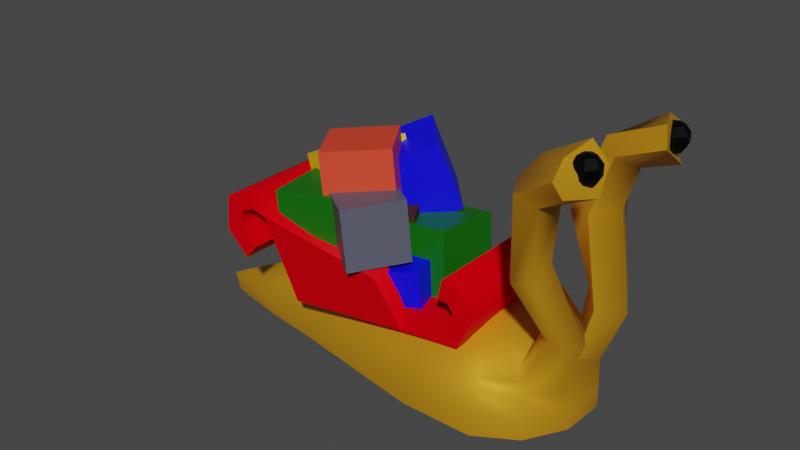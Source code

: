 # Source: sleighsnail.blend  (saved by Blender 3.3.6; exported with 4.5.12 LTS)
import bpy
from mathutils import Matrix  # noqa: F401  (used for matrix-valued properties, if any)

bpy.ops.wm.read_factory_settings(use_empty=True)
scene = bpy.context.scene
scene.name = 'Scene'

# ---- collections
col_collection = bpy.data.collections.new('Collection'); scene.collection.children.link(col_collection)

# ---- materials (node trees are filled in below, after node groups)
mat_black_013 = bpy.data.materials.new('Black.013')
mat_black_013.use_transparent_shadow = False
mat_gold_003 = bpy.data.materials.new('Gold.003')
mat_gold_003.use_transparent_shadow = False
mat_red_010 = bpy.data.materials.new('Red.010')
mat_red_010.use_transparent_shadow = False
mat_reddish_009 = bpy.data.materials.new('Reddish.009')
mat_reddish_009.use_transparent_shadow = False
mat_stonegrey_002 = bpy.data.materials.new('StoneGrey.002')
mat_stonegrey_002.use_transparent_shadow = False
mat_blue_001 = bpy.data.materials.new('Blue.001')
mat_blue_001.use_transparent_shadow = False
mat_yellow_001 = bpy.data.materials.new('Yellow.001')
mat_yellow_001.use_transparent_shadow = False
mat_green_003 = bpy.data.materials.new('Green.003')
mat_green_003.alpha_threshold = 0.0
mat_green_003.use_transparent_shadow = False
mat_green_003.roughness = 0.5
mat_green_003.line_color = (0.0, 0.0, 0.0, 1.0)
mat_brown_005 = bpy.data.materials.new('Brown.005')
mat_brown_005.use_transparent_shadow = False

# ---- node groups
ng_auto_smooth = bpy.data.node_groups.new('Auto Smooth', 'GeometryNodeTree')
_s = ng_auto_smooth.interface.new_socket(name='Geometry', in_out='OUTPUT', socket_type='NodeSocketGeometry')
_s = ng_auto_smooth.interface.new_socket(name='Geometry', in_out='INPUT', socket_type='NodeSocketGeometry')
_s = ng_auto_smooth.interface.new_socket(name='Angle', in_out='INPUT', socket_type='NodeSocketFloat')
_s.subtype = 'ANGLE'
_s.min_value = 0.0
_s.max_value = 3.142
ng_auto_smooth.is_modifier = True
_N = ng_auto_smooth.nodes; _L = ng_auto_smooth.links
n0 = _N.new('NodeGroupOutput'); n0.name = 'Group Output'; n0.location = (480, -100)
n1 = _N.new('NodeGroupInput'); n1.name = 'Group Input'; n1.location = (-420, -300)
n2 = _N.new('NodeGroupInput'); n2.name = 'Group Input.001'; n2.location = (-60, -100)
n3 = _N.new('GeometryNodeSetShadeSmooth'); n3.name = 'Set Shade Smooth'; n3.location = (120, -100)
n3.domain = 'EDGE'
n4 = _N.new('GeometryNodeSetShadeSmooth'); n4.name = 'Set Shade Smooth.001'; n4.location = (300, -100)
n5 = _N.new('GeometryNodeInputMeshEdgeAngle'); n5.name = 'Edge Angle'; n5.location = (-420, -220)
n6 = _N.new('GeometryNodeInputEdgeSmooth'); n6.name = 'Is Edge Smooth'; n6.location = (-60, -160)
n7 = _N.new('GeometryNodeInputShadeSmooth'); n7.name = 'Is Face Smooth'; n7.location = (-240, -340)
n8 = _N.new('FunctionNodeBooleanMath'); n8.name = 'Boolean Math'; n8.location = (-60, -220)
n9 = _N.new('FunctionNodeCompare'); n9.name = 'Compare'; n9.location = (-240, -180)
n9.operation = 'LESS_EQUAL'
_L.new(n5.outputs[0], n9.inputs[0])
_L.new(n4.outputs[0], n0.inputs[0])
_L.new(n1.outputs[1], n9.inputs[1])
_L.new(n9.outputs[0], n8.inputs[0])
_L.new(n7.outputs[0], n8.inputs[1])
_L.new(n2.outputs[0], n3.inputs[0])
_L.new(n6.outputs[0], n3.inputs[1])
_L.new(n3.outputs[0], n4.inputs[0])
_L.new(n8.outputs[0], n3.inputs[2])
n0.is_active_output = True

# ---- material node trees
mat_black_013.use_nodes = True; mat_black_013.node_tree.nodes.clear()
_N = mat_black_013.node_tree.nodes; _L = mat_black_013.node_tree.links
n0 = _N.new('ShaderNodeBsdfPrincipled'); n0.name = 'Principled BSDF'; n0.location = (10, 300)
n0.distribution = 'GGX'
n0.subsurface_method = 'RANDOM_WALK_SKIN'
n0.inputs[0].default_value = (0.0, 0.0, 0.0, 1.0)
n0.inputs[3].default_value = 1.45
n0.inputs[13].default_value = 0.133
n0.inputs[27].default_value = (0.0, 0.0, 0.0, 1.0)
n0.inputs[28].default_value = 1.0
n1 = _N.new('ShaderNodeOutputMaterial'); n1.name = 'Material Output'; n1.location = (300, 300)
_L.new(n0.outputs[0], n1.inputs[0])
n1.is_active_output = True
mat_gold_003.use_nodes = True; mat_gold_003.node_tree.nodes.clear()
_N = mat_gold_003.node_tree.nodes; _L = mat_gold_003.node_tree.links
n0 = _N.new('ShaderNodeBsdfPrincipled'); n0.name = 'Principled BSDF'; n0.location = (10, 300)
n0.distribution = 'GGX'
n0.subsurface_method = 'RANDOM_WALK_SKIN'
n0.inputs[0].default_value = (0.8, 0.3647, 0.01366, 1.0)
n0.inputs[1].default_value = 0.5046
n0.inputs[3].default_value = 1.45
n0.inputs[27].default_value = (0.0, 0.0, 0.0, 1.0)
n0.inputs[28].default_value = 1.0
n1 = _N.new('ShaderNodeOutputMaterial'); n1.name = 'Material Output'; n1.location = (300, 300)
_L.new(n0.outputs[0], n1.inputs[0])
n1.is_active_output = True
mat_red_010.use_nodes = True; mat_red_010.node_tree.nodes.clear()
_N = mat_red_010.node_tree.nodes; _L = mat_red_010.node_tree.links
n0 = _N.new('ShaderNodeBsdfPrincipled'); n0.name = 'Principled BSDF'; n0.location = (10, 300)
n0.distribution = 'GGX'
n0.subsurface_method = 'RANDOM_WALK_SKIN'
n0.inputs[0].default_value = (0.8, 0.0, 0.005043, 1.0)
n0.inputs[3].default_value = 1.45
n0.inputs[13].default_value = 0.03211
n0.inputs[27].default_value = (0.0, 0.0, 0.0, 1.0)
n0.inputs[28].default_value = 1.0
n1 = _N.new('ShaderNodeOutputMaterial'); n1.name = 'Material Output'; n1.location = (300, 300)
_L.new(n0.outputs[0], n1.inputs[0])
n1.is_active_output = True
mat_reddish_009.use_nodes = True; mat_reddish_009.node_tree.nodes.clear()
_N = mat_reddish_009.node_tree.nodes; _L = mat_reddish_009.node_tree.links
n0 = _N.new('ShaderNodeBsdfPrincipled'); n0.name = 'Principled BSDF'; n0.location = (10, 300)
n0.distribution = 'GGX'
n0.subsurface_method = 'RANDOM_WALK_SKIN'
n0.inputs[0].default_value = (0.8, 0.05706, 0.02385, 1.0)
n0.inputs[3].default_value = 1.45
n0.inputs[27].default_value = (0.0, 0.0, 0.0, 1.0)
n0.inputs[28].default_value = 1.0
n1 = _N.new('ShaderNodeOutputMaterial'); n1.name = 'Material Output'; n1.location = (300, 300)
_L.new(n0.outputs[0], n1.inputs[0])
n1.is_active_output = True
mat_stonegrey_002.use_nodes = True; mat_stonegrey_002.node_tree.nodes.clear()
_N = mat_stonegrey_002.node_tree.nodes; _L = mat_stonegrey_002.node_tree.links
n0 = _N.new('ShaderNodeBsdfPrincipled'); n0.name = 'Principled BSDF'; n0.location = (10, 300)
n0.distribution = 'GGX'
n0.subsurface_method = 'RANDOM_WALK_SKIN'
n0.inputs[0].default_value = (0.08389, 0.09105, 0.1299, 1.0)
n0.inputs[3].default_value = 1.45
n0.inputs[27].default_value = (0.0, 0.0, 0.0, 1.0)
n0.inputs[28].default_value = 1.0
n1 = _N.new('ShaderNodeOutputMaterial'); n1.name = 'Material Output'; n1.location = (300, 300)
_L.new(n0.outputs[0], n1.inputs[0])
n1.is_active_output = True
mat_blue_001.use_nodes = True; mat_blue_001.node_tree.nodes.clear()
_N = mat_blue_001.node_tree.nodes; _L = mat_blue_001.node_tree.links
n0 = _N.new('ShaderNodeBsdfPrincipled'); n0.name = 'Principled BSDF'; n0.location = (10, 300)
n0.distribution = 'GGX'
n0.subsurface_method = 'RANDOM_WALK_SKIN'
n0.inputs[0].default_value = (0.0008492, 0.0, 1.0, 1.0)
n0.inputs[3].default_value = 1.45
n0.inputs[27].default_value = (0.0, 0.0, 0.0, 1.0)
n0.inputs[28].default_value = 1.0
n1 = _N.new('ShaderNodeOutputMaterial'); n1.name = 'Material Output'; n1.location = (300, 300)
_L.new(n0.outputs[0], n1.inputs[0])
n1.is_active_output = True
mat_yellow_001.use_nodes = True; mat_yellow_001.node_tree.nodes.clear()
_N = mat_yellow_001.node_tree.nodes; _L = mat_yellow_001.node_tree.links
n0 = _N.new('ShaderNodeBsdfPrincipled'); n0.name = 'Principled BSDF'; n0.location = (10, 300)
n0.distribution = 'GGX'
n0.subsurface_method = 'RANDOM_WALK_SKIN'
n0.inputs[0].default_value = (0.8, 0.5692, 0.002366, 1.0)
n0.inputs[3].default_value = 1.45
n0.inputs[27].default_value = (0.0, 0.0, 0.0, 1.0)
n0.inputs[28].default_value = 1.0
n1 = _N.new('ShaderNodeOutputMaterial'); n1.name = 'Material Output'; n1.location = (300, 300)
_L.new(n0.outputs[0], n1.inputs[0])
n1.is_active_output = True
mat_green_003.use_nodes = True; mat_green_003.node_tree.nodes.clear()
_N = mat_green_003.node_tree.nodes; _L = mat_green_003.node_tree.links
n0 = _N.new('ShaderNodeOutputMaterial'); n0.name = 'Material Output'; n0.location = (300, 300)
n1 = _N.new('ShaderNodeBsdfPrincipled'); n1.name = 'Principled BSDF'; n1.location = (10, 300)
n1.distribution = 'GGX'
n1.subsurface_method = 'RANDOM_WALK_SKIN'
n1.inputs[0].default_value = (0.003498, 0.1413, 0.001906, 1.0)
n1.inputs[3].default_value = 1.45
n1.inputs[27].default_value = (0.0, 0.0, 0.0, 1.0)
n1.inputs[28].default_value = 1.0
_L.new(n1.outputs[0], n0.inputs[0])
n0.is_active_output = True
mat_brown_005.use_nodes = True; mat_brown_005.node_tree.nodes.clear()
_N = mat_brown_005.node_tree.nodes; _L = mat_brown_005.node_tree.links
n0 = _N.new('ShaderNodeBsdfPrincipled'); n0.name = 'Principled BSDF'; n0.location = (10, 300)
n0.distribution = 'GGX'
n0.subsurface_method = 'RANDOM_WALK_SKIN'
n0.inputs[0].default_value = (0.06045, 0.02387, 0.003269, 1.0)
n0.inputs[3].default_value = 1.45
n0.inputs[13].default_value = 0.05963
n0.inputs[27].default_value = (0.0, 0.0, 0.0, 1.0)
n0.inputs[28].default_value = 1.0
n1 = _N.new('ShaderNodeOutputMaterial'); n1.name = 'Material Output'; n1.location = (300, 300)
_L.new(n0.outputs[0], n1.inputs[0])
n1.is_active_output = True

# ---- world
world_world = bpy.data.worlds.new('World'); scene.world = world_world
world_world.use_nodes = True; world_world.node_tree.nodes.clear()
_N = world_world.node_tree.nodes; _L = world_world.node_tree.links
n0 = _N.new('ShaderNodeOutputWorld'); n0.name = 'World Output'; n0.location = (300, 300)
n1 = _N.new('ShaderNodeBackground'); n1.name = 'Background'; n1.location = (10, 300)
n1.inputs[0].default_value = (0.05088, 0.05088, 0.05088, 1.0)
_L.new(n1.outputs[0], n0.inputs[0])
n0.is_active_output = True
world_world.color = (0.05088, 0.05088, 0.05088)
world_world.use_sun_shadow = False
world_world.sun_shadow_jitter_overblur = 0.0

# ---- meshes
me_sphere_036 = bpy.data.meshes.new('Sphere.036')
me_sphere_036.from_pydata([(0.0, 0.5878, 0.809), (0.0, 0.9511, 0.309), (0.0, 0.9511, -0.309), (0.0, 0.5878, -0.809), (0.4595, 0.3665, 0.809), (0.7436, 0.593, 0.309), (0.7436, 0.593, -0.309), (0.4595, 0.3665, -0.809), (0.573, -0.1308, 0.809), (0.9272, -0.2116, 0.309), (0.9272, -0.2116, -0.309), (0.573, -0.1308, -0.809), (0.255, -0.5296, 0.809), (0.4126, -0.8569, 0.309), (0.4126, -0.8569, -0.309), (0.255, -0.5296, -0.809), (0.0, 0.0, 1.0), (-0.255, -0.5296, 0.809), (-0.4126, -0.8569, 0.309), (-0.4126, -0.8569, -0.309), (-0.255, -0.5296, -0.809), (0.0, 0.0, -1.0), (-0.573, -0.1308, 0.809), (-0.9272, -0.2116, 0.309), (-0.9272, -0.2116, -0.309), (-0.573, -0.1308, -0.809), (-0.4595, 0.3665, 0.809), (-0.7436, 0.593, 0.309), (-0.7436, 0.593, -0.309), (-0.4595, 0.3665, -0.809)], [], [(0, 16, 4), (3, 2, 6, 7), (1, 0, 4, 5), (21, 3, 7), (2, 1, 5, 6), (21, 7, 11), (6, 5, 9, 10), (4, 16, 8), (7, 6, 10, 11), (5, 4, 8, 9), (21, 11, 15), (10, 9, 13, 14), (8, 16, 12), (11, 10, 14, 15), (9, 8, 12, 13), (21, 15, 20), (14, 13, 18, 19), (12, 16, 17), (15, 14, 19, 20), (13, 12, 17, 18), (21, 20, 25), (19, 18, 23, 24), (17, 16, 22), (20, 19, 24, 25), (18, 17, 22, 23), (21, 25, 29), (24, 23, 27, 28), (22, 16, 26), (25, 24, 28, 29), (23, 22, 26, 27), (21, 29, 3), (28, 27, 1, 2), (26, 16, 0), (29, 28, 2, 3), (27, 26, 0, 1)])
_uv = me_sphere_036.uv_layers.new(name='UVMap')
_uv.uv.foreach_set('vector', [0.7143, 0.8, 0.6429, 1.0, 0.5714, 0.8, 0.7143, 0.2, 0.7143, 0.4, 0.5714, 0.4, 0.5714, 0.2, 0.7143, 0.6, 0.7143, 0.8, 0.5714, 0.8, 0.5714, 0.6, 0.6429, 0.0, 0.7143, 0.2, 0.5714, 0.2, 0.7143, 0.4, 0.7143, 0.6, 0.5714, 0.6, 0.5714, 0.4, 0.5, 0.0, 0.5714, 0.2, 0.4286, 0.2, 0.5714, 0.4, 0.5714, 0.6, 0.4286, 0.6, 0.4286, 0.4, 0.5714, 0.8, 0.5, 1.0, 0.4286, 0.8, 0.5714, 0.2, 0.5714, 0.4, 0.4286, 0.4, 0.4286, 0.2, 0.5714, 0.6, 0.5714, 0.8, 0.4286, 0.8, 0.4286, 0.6, 0.3571, 0.0, 0.4286, 0.2, 0.2857, 0.2, 0.4286, 0.4, 0.4286, 0.6, 0.2857, 0.6, 0.2857, 0.4, 0.4286, 0.8, 0.3571, 1.0, 0.2857, 0.8, 0.4286, 0.2, 0.4286, 0.4, 0.2857, 0.4, 0.2857, 0.2, 0.4286, 0.6, 0.4286, 0.8, 0.2857, 0.8, 0.2857, 0.6, 0.2143, 0.0, 0.2857, 0.2, 0.1429, 0.2, 0.2857, 0.4, 0.2857, 0.6, 0.1429, 0.6, 0.1429, 0.4, 0.2857, 0.8, 0.2143, 1.0, 0.1429, 0.8, 0.2857, 0.2, 0.2857, 0.4, 0.1429, 0.4, 0.1429, 0.2, 0.2857, 0.6, 0.2857, 0.8, 0.1429, 0.8, 0.1429, 0.6, 0.07143, 0.0, 0.1429, 0.2, 0.0, 0.2, 0.1429, 0.4, 0.1429, 0.6, 0.0, 0.6, 0.0, 0.4, 0.1429, 0.8, 0.07143, 1.0, 0.0, 0.8, 0.1429, 0.2, 0.1429, 0.4, 0.0, 0.4, 0.0, 0.2, 0.1429, 0.6, 0.1429, 0.8, 0.0, 0.8, 0.0, 0.6, 0.9286, 0.0, 1.0, 0.2, 0.8571, 0.2, 1.0, 0.4, 1.0, 0.6, 0.8571, 0.6, 0.8571, 0.4, 1.0, 0.8, 0.9286, 1.0, 0.8571, 0.8, 1.0, 0.2, 1.0, 0.4, 0.8571, 0.4, 0.8571, 0.2, 1.0, 0.6, 1.0, 0.8, 0.8571, 0.8, 0.8571, 0.6, 0.7857, 0.0, 0.8571, 0.2, 0.7143, 0.2, 0.8571, 0.4, 0.8571, 0.6, 0.7143, 0.6, 0.7143, 0.4, 0.8571, 0.8, 0.7857, 1.0, 0.7143, 0.8, 0.8571, 0.2, 0.8571, 0.4, 0.7143, 0.4, 0.7143, 0.2, 0.8571, 0.6, 0.8571, 0.8, 0.7143, 0.8, 0.7143, 0.6])
me_sphere_036.materials.append(mat_black_013)
me_sphere_036.update()
me_sphere_035 = bpy.data.meshes.new('Sphere.035')
me_sphere_035.from_pydata([(0.0, 0.5878, 0.809), (0.0, 0.9511, 0.309), (0.0, 0.9511, -0.309), (0.0, 0.5878, -0.809), (0.4595, 0.3665, 0.809), (0.7436, 0.593, 0.309), (0.7436, 0.593, -0.309), (0.4595, 0.3665, -0.809), (0.573, -0.1308, 0.809), (0.9272, -0.2116, 0.309), (0.9272, -0.2116, -0.309), (0.573, -0.1308, -0.809), (0.255, -0.5296, 0.809), (0.4126, -0.8569, 0.309), (0.4126, -0.8569, -0.309), (0.255, -0.5296, -0.809), (0.0, 0.0, 1.0), (-0.255, -0.5296, 0.809), (-0.4126, -0.8569, 0.309), (-0.4126, -0.8569, -0.309), (-0.255, -0.5296, -0.809), (0.0, 0.0, -1.0), (-0.573, -0.1308, 0.809), (-0.9272, -0.2116, 0.309), (-0.9272, -0.2116, -0.309), (-0.573, -0.1308, -0.809), (-0.4595, 0.3665, 0.809), (-0.7436, 0.593, 0.309), (-0.7436, 0.593, -0.309), (-0.4595, 0.3665, -0.809)], [], [(0, 16, 4), (3, 2, 6, 7), (1, 0, 4, 5), (21, 3, 7), (2, 1, 5, 6), (21, 7, 11), (6, 5, 9, 10), (4, 16, 8), (7, 6, 10, 11), (5, 4, 8, 9), (21, 11, 15), (10, 9, 13, 14), (8, 16, 12), (11, 10, 14, 15), (9, 8, 12, 13), (21, 15, 20), (14, 13, 18, 19), (12, 16, 17), (15, 14, 19, 20), (13, 12, 17, 18), (21, 20, 25), (19, 18, 23, 24), (17, 16, 22), (20, 19, 24, 25), (18, 17, 22, 23), (21, 25, 29), (24, 23, 27, 28), (22, 16, 26), (25, 24, 28, 29), (23, 22, 26, 27), (21, 29, 3), (28, 27, 1, 2), (26, 16, 0), (29, 28, 2, 3), (27, 26, 0, 1)])
_uv = me_sphere_035.uv_layers.new(name='UVMap')
_uv.uv.foreach_set('vector', [0.7143, 0.8, 0.6429, 1.0, 0.5714, 0.8, 0.7143, 0.2, 0.7143, 0.4, 0.5714, 0.4, 0.5714, 0.2, 0.7143, 0.6, 0.7143, 0.8, 0.5714, 0.8, 0.5714, 0.6, 0.6429, 0.0, 0.7143, 0.2, 0.5714, 0.2, 0.7143, 0.4, 0.7143, 0.6, 0.5714, 0.6, 0.5714, 0.4, 0.5, 0.0, 0.5714, 0.2, 0.4286, 0.2, 0.5714, 0.4, 0.5714, 0.6, 0.4286, 0.6, 0.4286, 0.4, 0.5714, 0.8, 0.5, 1.0, 0.4286, 0.8, 0.5714, 0.2, 0.5714, 0.4, 0.4286, 0.4, 0.4286, 0.2, 0.5714, 0.6, 0.5714, 0.8, 0.4286, 0.8, 0.4286, 0.6, 0.3571, 0.0, 0.4286, 0.2, 0.2857, 0.2, 0.4286, 0.4, 0.4286, 0.6, 0.2857, 0.6, 0.2857, 0.4, 0.4286, 0.8, 0.3571, 1.0, 0.2857, 0.8, 0.4286, 0.2, 0.4286, 0.4, 0.2857, 0.4, 0.2857, 0.2, 0.4286, 0.6, 0.4286, 0.8, 0.2857, 0.8, 0.2857, 0.6, 0.2143, 0.0, 0.2857, 0.2, 0.1429, 0.2, 0.2857, 0.4, 0.2857, 0.6, 0.1429, 0.6, 0.1429, 0.4, 0.2857, 0.8, 0.2143, 1.0, 0.1429, 0.8, 0.2857, 0.2, 0.2857, 0.4, 0.1429, 0.4, 0.1429, 0.2, 0.2857, 0.6, 0.2857, 0.8, 0.1429, 0.8, 0.1429, 0.6, 0.07143, 0.0, 0.1429, 0.2, 0.0, 0.2, 0.1429, 0.4, 0.1429, 0.6, 0.0, 0.6, 0.0, 0.4, 0.1429, 0.8, 0.07143, 1.0, 0.0, 0.8, 0.1429, 0.2, 0.1429, 0.4, 0.0, 0.4, 0.0, 0.2, 0.1429, 0.6, 0.1429, 0.8, 0.0, 0.8, 0.0, 0.6, 0.9286, 0.0, 1.0, 0.2, 0.8571, 0.2, 1.0, 0.4, 1.0, 0.6, 0.8571, 0.6, 0.8571, 0.4, 1.0, 0.8, 0.9286, 1.0, 0.8571, 0.8, 1.0, 0.2, 1.0, 0.4, 0.8571, 0.4, 0.8571, 0.2, 1.0, 0.6, 1.0, 0.8, 0.8571, 0.8, 0.8571, 0.6, 0.7857, 0.0, 0.8571, 0.2, 0.7143, 0.2, 0.8571, 0.4, 0.8571, 0.6, 0.7143, 0.6, 0.7143, 0.4, 0.8571, 0.8, 0.7857, 1.0, 0.7143, 0.8, 0.8571, 0.2, 0.8571, 0.4, 0.7143, 0.4, 0.7143, 0.2, 0.8571, 0.6, 0.8571, 0.8, 0.7143, 0.8, 0.7143, 0.6])
me_sphere_035.materials.append(mat_black_013)
me_sphere_035.update()
me_sphere_034 = bpy.data.meshes.new('Sphere.034')
me_sphere_034.from_pydata([(-0.03426, 0.4091, 1.033), (0.172, 0.3643, 1.035), (0.2687, 0.6829, 0.8893), (0.3135, 0.9382, 0.6628), (0.3303, 1.117, 0.376), (0.3339, 1.209, 0.05363), (0.3311, 1.208, -0.2775), (0.3401, 0.2365, 1.036), (0.6377, 0.4498, 0.897), (0.8804, 0.6259, 0.6784), (1.055, 0.752, 0.3988), (1.146, 0.8178, 0.08063), (1.145, 0.8175, -0.2504), (0.4151, 0.0504, 1.037), (0.7965, 0.09671, 0.8992), (1.113, 0.1352, 0.9138), (1.356, 0.3695, 0.4041), (1.458, 0.1771, 0.08659), (1.458, 0.1771, -0.2443), (0.3909, -0.1483, 1.037), (0.7502, -0.2845, 0.8992), (1.049, -0.3977, 0.9138), (1.247, -0.6716, 0.4041), (1.373, -0.5209, 0.08659), (1.373, -0.5209, -0.2443), (0.2773, -0.313, 1.037), (0.532, -0.6006, 0.8992), (0.7437, -0.8395, 0.6825), (0.8952, -1.01, 0.4041), (0.9741, -1.1, 0.08659), (0.9741, -1.1, -0.2443), (0.1001, -0.406, 1.037), (0.192, -0.779, 0.8992), (0.267, -1.089, 0.6824), (0.3152, -1.309, 0.4035), (0.3365, -1.423, 0.0855), (0.3305, -1.421, -0.2458), (-0.1001, -0.406, 1.037), (-0.2324, -0.7697, 0.8962), (-0.4402, -1.046, 0.6705), (-0.6856, -1.217, 0.3795), (-0.8453, -1.297, 0.05322), (-0.8488, -1.299, -0.2784), (-0.2833, -0.3125, 1.036), (-0.7679, -0.5438, 0.8852), (-1.641, -0.5975, 0.6281), (-2.793, -0.5035, 0.2767), (-3.273, -0.5527, -0.0764), (-3.134, -0.5997, -0.4014), (-0.4239, -0.1469, 1.036), (-1.215, -0.1901, 0.8764), (-2.77, -0.0457, 0.5845), (-3.855, -0.1486, 0.2836), (-4.339, -0.2948, -0.1548), (-4.217, -0.2702, -0.4947), (-0.4655, 0.05219, 1.035), (-1.361, 0.1481, 0.8783), (-2.945, 0.2717, 0.6045), (-4.316, 0.07295, 0.2699), (-5.267, 0.01467, -0.1928), (-5.203, 0.04429, -0.5193), (1.662e-08, 5.843e-09, 1.084), (-0.3875, 0.2372, 1.035), (-1.127, 0.4359, 0.8822), (-2.753, 0.5881, 0.6029), (-3.789, 0.681, 0.2737), (-4.403, 0.5726, -0.1048), (-4.451, 0.5928, -0.463), (-0.2285, 0.3637, 1.034), (-0.5795, 0.6742, 0.8853), (-1.351, 0.8767, 0.6344), (-2.222, 0.9811, 0.3127), (-2.85, 0.9846, -0.03355), (-2.866, 0.9597, -0.3672), (-0.1571, 0.7608, 0.8843), (-0.3282, 1.035, 0.6517), (-0.5468, 1.21, 0.3531), (-0.7354, 1.286, 0.01756), (-0.7416, 1.281, -0.3149), (1.183, 0.6319, 1.413), (1.472, 0.7638, 1.259), (1.223, 0.08267, 1.694), (1.696, 0.3504, 1.288), (1.155, -0.3339, 1.663), (1.59, -0.6877, 1.276), (1.046, -0.8782, 1.407), (1.434, -0.9873, 1.274), (0.8901, 0.9478, 2.294), (1.299, 0.8974, 2.497), (0.7006, 0.4164, 2.547), (1.327, 0.6722, 2.595), (0.6176, -0.6347, 2.453), (1.189, -0.999, 2.522), (0.7145, -1.195, 2.229), (1.109, -1.305, 2.345), (1.092, 0.8555, 3.618), (1.322, 0.8448, 3.232), (1.197, 0.2739, 3.8), (1.56, 0.6126, 3.311), (1.044, -1.144, 4.018), (1.388, -1.252, 3.529), (0.8927, -1.446, 3.787), (1.238, -1.552, 3.496), (1.755, 0.8898, 4.035), (1.873, 0.9186, 3.538), (1.982, 0.2505, 4.13), (2.085, 0.6399, 3.48), (1.705, -1.242, 4.396), (1.901, -1.352, 3.736), (1.541, -1.603, 4.233), (1.664, -1.806, 3.822), (0.3219, 1.028, 0.5194), (0.9716, 0.7417, 0.5386), (1.207, -0.1083, 0.659), (1.17, -0.2504, 0.659), (0.8208, -0.9072, 0.5433), (0.2911, -1.199, 0.5429), (-0.5629, -1.132, 0.525), (-2.217, -0.5505, 0.4524), (-3.312, -0.09716, 0.4341), (-3.631, 0.1723, 0.4372), (-3.271, 0.6345, 0.4383), (-1.786, 0.9289, 0.4736), (-0.4375, 1.122, 0.5024), (1.333, 0.7726, 1.336), (1.431, -0.155, 1.491), (1.384, -0.3579, 1.469), (1.183, -0.9657, 1.341), (1.053, 1.095, 2.342), (0.9987, 0.3476, 2.571), (0.9061, -0.7776, 2.487), (0.8458, -1.396, 2.287), (1.217, 0.9799, 3.519), (1.36, 0.2031, 3.555), (1.233, -0.9733, 3.773), (0.9935, -1.724, 3.687), (1.829, 1.094, 3.88), (2.017, 0.2366, 3.805), (1.873, -1.095, 4.066), (1.585, -1.925, 4.073)], [], [(0, 61, 1), (77, 76, 4, 5), (74, 0, 1, 2), (78, 77, 5, 6), (75, 74, 2, 3), (123, 75, 3, 111), (111, 3, 9, 112), (1, 61, 7), (5, 4, 10, 11), (2, 1, 7, 8), (6, 5, 11, 12), (3, 2, 8, 9), (7, 61, 13), (11, 10, 16, 17), (8, 7, 13, 14), (12, 11, 17, 18), (9, 8, 14, 15), (114, 21, 83, 126), (14, 13, 19, 20), (18, 17, 23, 24), (15, 14, 20, 21), (113, 15, 21, 114), (13, 61, 19), (17, 16, 22, 23), (24, 23, 29, 30), (21, 20, 26, 27), (115, 28, 86, 127), (19, 61, 25), (23, 22, 28, 29), (20, 19, 25, 26), (115, 27, 33, 116), (25, 61, 31), (29, 28, 34, 35), (26, 25, 31, 32), (30, 29, 35, 36), (27, 26, 32, 33), (31, 61, 37), (35, 34, 40, 41), (32, 31, 37, 38), (36, 35, 41, 42), (33, 32, 38, 39), (116, 33, 39, 117), (41, 40, 46, 47), (38, 37, 43, 44), (42, 41, 47, 48), (39, 38, 44, 45), (117, 39, 45, 118), (37, 61, 43), (48, 47, 53, 54), (45, 44, 50, 51), (118, 45, 51, 119), (43, 61, 49), (47, 46, 52, 53), (44, 43, 49, 50), (119, 51, 57, 120), (49, 61, 55), (53, 52, 58, 59), (50, 49, 55, 56), (54, 53, 59, 60), (51, 50, 56, 57), (120, 57, 64, 121), (55, 61, 62), (59, 58, 65, 66), (56, 55, 62, 63), (60, 59, 66, 67), (57, 56, 63, 64), (66, 65, 71, 72), (63, 62, 68, 69), (67, 66, 72, 73), (64, 63, 69, 70), (121, 64, 70, 122), (62, 61, 68), (73, 72, 77, 78), (70, 69, 74, 75), (122, 70, 75, 123), (68, 61, 0), (72, 71, 76, 77), (69, 68, 0, 74), (79, 81, 89, 87), (127, 86, 94, 131), (112, 9, 79, 124), (113, 16, 82, 125), (28, 22, 84, 86), (21, 27, 85, 83), (16, 10, 80, 82), (9, 15, 81, 79), (94, 92, 100, 102), (128, 87, 95, 132), (125, 82, 90, 129), (83, 85, 93, 91), (126, 83, 91, 130), (82, 80, 88, 90), (124, 79, 87, 128), (86, 84, 92, 94), (134, 99, 107, 138), (99, 101, 109, 107), (131, 94, 102, 135), (87, 89, 97, 95), (129, 90, 98, 133), (91, 93, 101, 99), (130, 91, 99, 134), (90, 88, 96, 98), (136, 103, 105, 137), (138, 107, 109, 139), (98, 96, 104, 106), (132, 95, 103, 136), (102, 100, 108, 110), (135, 102, 110, 139), (95, 97, 105, 103), (133, 98, 106, 137), (12, 18, 24, 30, 36, 42, 48, 54, 60, 67, 73, 78, 6), (97, 133, 137, 105), (101, 135, 139, 109), (96, 132, 136, 104), (108, 138, 139, 110), (104, 136, 137, 106), (92, 130, 134, 100), (89, 129, 133, 97), (93, 131, 135, 101), (100, 134, 138, 108), (80, 124, 128, 88), (84, 126, 130, 92), (81, 125, 129, 89), (88, 128, 132, 96), (15, 113, 125, 81), (10, 112, 124, 80), (85, 127, 131, 93), (71, 122, 123, 76), (65, 121, 122, 71), (58, 120, 121, 65), (52, 119, 120, 58), (46, 118, 119, 52), (40, 117, 118, 46), (34, 116, 117, 40), (28, 115, 116, 34), (27, 115, 127, 85), (16, 113, 114, 22), (22, 114, 126, 84), (4, 111, 112, 10), (76, 123, 111, 4)])
me_sphere_034.polygons.foreach_set('use_smooth', [True] * 140)
_uv = me_sphere_034.uv_layers.new(name='UVMap')
_uv.uv.foreach_set('vector', [0.6923, 0.9091, 0.6538, 1.0, 0.6154, 0.9091, 0.6923, 0.5455, 0.6923, 0.6364, 0.6154, 0.6364, 0.6154, 0.5455, 0.6923, 0.8182, 0.6923, 0.9091, 0.6154, 0.9091, 0.6154, 0.8182, 0.6923, 0.4545, 0.6923, 0.5455, 0.6154, 0.5455, 0.6154, 0.4545, 0.6923, 0.7273, 0.6923, 0.8182, 0.6154, 0.8182, 0.6154, 0.7273, 0.6923, 0.6818, 0.6923, 0.7273, 0.6154, 0.7273, 0.6154, 0.6818, 0.6154, 0.6818, 0.6154, 0.7273, 0.5385, 0.7273, 0.5385, 0.6818, 0.6154, 0.9091, 0.5769, 1.0, 0.5385, 0.9091, 0.6154, 0.5455, 0.6154, 0.6364, 0.5385, 0.6364, 0.5385, 0.5455, 0.6154, 0.8182, 0.6154, 0.9091, 0.5385, 0.9091, 0.5385, 0.8182, 0.6154, 0.4545, 0.6154, 0.5455, 0.5385, 0.5455, 0.5385, 0.4545, 0.6154, 0.7273, 0.6154, 0.8182, 0.5385, 0.8182, 0.5385, 0.7273, 0.5385, 0.9091, 0.5, 1.0, 0.4615, 0.9091, 0.5385, 0.5455, 0.5385, 0.6364, 0.4615, 0.6364, 0.4615, 0.5455, 0.5385, 0.8182, 0.5385, 0.9091, 0.4615, 0.9091, 0.4615, 0.8182, 0.5385, 0.4545, 0.5385, 0.5455, 0.4615, 0.5455, 0.4615, 0.4545, 0.5385, 0.7273, 0.5385, 0.8182, 0.4615, 0.8182, 0.4615, 0.7273, 0.3846, 0.6818, 0.3846, 0.7273, 0.3846, 0.7273, 0.3846, 0.6818, 0.4615, 0.8182, 0.4615, 0.9091, 0.3846, 0.9091, 0.3846, 0.8182, 0.4615, 0.4545, 0.4615, 0.5455, 0.3846, 0.5455, 0.3846, 0.4545, 0.4615, 0.7273, 0.4615, 0.8182, 0.3846, 0.8182, 0.3846, 0.7273, 0.4615, 0.6818, 0.4615, 0.7273, 0.3846, 0.7273, 0.3846, 0.6818, 0.4615, 0.9091, 0.4231, 1.0, 0.3846, 0.9091, 0.4615, 0.5455, 0.4615, 0.6364, 0.3846, 0.6364, 0.3846, 0.5455, 0.3846, 0.4545, 0.3846, 0.5455, 0.3077, 0.5455, 0.3077, 0.4545, 0.3846, 0.7273, 0.3846, 0.8182, 0.3077, 0.8182, 0.3077, 0.7273, 0.3077, 0.6818, 0.3077, 0.6364, 0.3077, 0.6364, 0.3077, 0.6818, 0.3846, 0.9091, 0.3462, 1.0, 0.3077, 0.9091, 0.3846, 0.5455, 0.3846, 0.6364, 0.3077, 0.6364, 0.3077, 0.5455, 0.3846, 0.8182, 0.3846, 0.9091, 0.3077, 0.9091, 0.3077, 0.8182, 0.3077, 0.6818, 0.3077, 0.7273, 0.2308, 0.7273, 0.2308, 0.6818, 0.3077, 0.9091, 0.2692, 1.0, 0.2308, 0.9091, 0.3077, 0.5455, 0.3077, 0.6364, 0.2308, 0.6364, 0.2308, 0.5455, 0.3077, 0.8182, 0.3077, 0.9091, 0.2308, 0.9091, 0.2308, 0.8182, 0.3077, 0.4545, 0.3077, 0.5455, 0.2308, 0.5455, 0.2308, 0.4545, 0.3077, 0.7273, 0.3077, 0.8182, 0.2308, 0.8182, 0.2308, 0.7273, 0.2308, 0.9091, 0.1923, 1.0, 0.1538, 0.9091, 0.2308, 0.5455, 0.2308, 0.6364, 0.1538, 0.6364, 0.1538, 0.5455, 0.2308, 0.8182, 0.2308, 0.9091, 0.1538, 0.9091, 0.1538, 0.8182, 0.2308, 0.4545, 0.2308, 0.5455, 0.1538, 0.5455, 0.1538, 0.4545, 0.2308, 0.7273, 0.2308, 0.8182, 0.1538, 0.8182, 0.1538, 0.7273, 0.2308, 0.6818, 0.2308, 0.7273, 0.1538, 0.7273, 0.1538, 0.6818, 0.1538, 0.5455, 0.1538, 0.6364, 0.07692, 0.6364, 0.07692, 0.5455, 0.1538, 0.8182, 0.1538, 0.9091, 0.07692, 0.9091, 0.07692, 0.8182, 0.1538, 0.4545, 0.1538, 0.5455, 0.07692, 0.5455, 0.07692, 0.4545, 0.1538, 0.7273, 0.1538, 0.8182, 0.07692, 0.8182, 0.07692, 0.7273, 0.1538, 0.6818, 0.1538, 0.7273, 0.07692, 0.7273, 0.07692, 0.6818, 0.1538, 0.9091, 0.1154, 1.0, 0.07692, 0.9091, 0.07692, 0.4545, 0.07692, 0.5455, 2.98e-08, 0.5455, 2.98e-08, 0.4545, 0.07692, 0.7273, 0.07692, 0.8182, 2.98e-08, 0.8182, 2.98e-08, 0.7273, 0.07692, 0.6818, 0.07692, 0.7273, 2.98e-08, 0.7273, 2.98e-08, 0.6818, 0.07692, 0.9091, 0.03846, 1.0, 0.0, 0.9091, 0.07692, 0.5455, 0.07692, 0.6364, 2.98e-08, 0.6364, 2.98e-08, 0.5455, 0.07692, 0.8182, 0.07692, 0.9091, 0.0, 0.9091, 2.98e-08, 0.8182, 1.0, 0.6818, 1.0, 0.7273, 0.9231, 0.7273, 0.9231, 0.6818, 1.0, 0.9091, 0.9615, 1.0, 0.9231, 0.9091, 1.0, 0.5455, 1.0, 0.6364, 0.9231, 0.6364, 0.9231, 0.5455, 1.0, 0.8182, 1.0, 0.9091, 0.9231, 0.9091, 0.9231, 0.8182, 1.0, 0.4545, 1.0, 0.5455, 0.9231, 0.5455, 0.9231, 0.4545, 1.0, 0.7273, 1.0, 0.8182, 0.9231, 0.8182, 0.9231, 0.7273, 0.9231, 0.6818, 0.9231, 0.7273, 0.8462, 0.7273, 0.8462, 0.6818, 0.9231, 0.9091, 0.8846, 1.0, 0.8462, 0.9091, 0.9231, 0.5455, 0.9231, 0.6364, 0.8462, 0.6364, 0.8462, 0.5455, 0.9231, 0.8182, 0.9231, 0.9091, 0.8462, 0.9091, 0.8462, 0.8182, 0.9231, 0.4545, 0.9231, 0.5455, 0.8462, 0.5455, 0.8462, 0.4545, 0.9231, 0.7273, 0.9231, 0.8182, 0.8462, 0.8182, 0.8462, 0.7273, 0.8462, 0.5455, 0.8462, 0.6364, 0.7692, 0.6364, 0.7692, 0.5455, 0.8462, 0.8182, 0.8462, 0.9091, 0.7692, 0.9091, 0.7692, 0.8182, 0.8462, 0.4545, 0.8462, 0.5455, 0.7692, 0.5455, 0.7692, 0.4545, 0.8462, 0.7273, 0.8462, 0.8182, 0.7692, 0.8182, 0.7692, 0.7273, 0.8462, 0.6818, 0.8462, 0.7273, 0.7692, 0.7273, 0.7692, 0.6818, 0.8462, 0.9091, 0.8077, 1.0, 0.7692, 0.9091, 0.7692, 0.4545, 0.7692, 0.5455, 0.6923, 0.5455, 0.6923, 0.4545, 0.7692, 0.7273, 0.7692, 0.8182, 0.6923, 0.8182, 0.6923, 0.7273, 0.7692, 0.6818, 0.7692, 0.7273, 0.6923, 0.7273, 0.6923, 0.6818, 0.7692, 0.9091, 0.7308, 1.0, 0.6923, 0.9091, 0.7692, 0.5455, 0.7692, 0.6364, 0.6923, 0.6364, 0.6923, 0.5455, 0.7692, 0.8182, 0.7692, 0.9091, 0.6923, 0.9091, 0.6923, 0.8182, 0.5385, 0.7273, 0.4615, 0.7273, 0.4615, 0.7273, 0.5385, 0.7273, 0.3077, 0.6818, 0.3077, 0.6364, 0.3077, 0.6364, 0.3077, 0.6818, 0.5385, 0.6818, 0.5385, 0.7273, 0.5385, 0.7273, 0.5385, 0.6818, 0.4615, 0.6818, 0.4615, 0.6364, 0.4615, 0.6364, 0.4615, 0.6818, 0.3077, 0.6364, 0.3846, 0.6364, 0.3846, 0.6364, 0.3077, 0.6364, 0.3846, 0.7273, 0.3077, 0.7273, 0.3077, 0.7273, 0.3846, 0.7273, 0.4615, 0.6364, 0.5385, 0.6364, 0.5385, 0.6364, 0.4615, 0.6364, 0.5385, 0.7273, 0.4615, 0.7273, 0.4615, 0.7273, 0.5385, 0.7273, 0.3077, 0.6364, 0.3846, 0.6364, 0.3846, 0.6364, 0.3077, 0.6364, 0.5385, 0.6818, 0.5385, 0.7273, 0.5385, 0.7273, 0.5385, 0.6818, 0.4615, 0.6818, 0.4615, 0.6364, 0.4615, 0.6364, 0.4615, 0.6818, 0.3846, 0.7273, 0.3077, 0.7273, 0.3077, 0.7273, 0.3846, 0.7273, 0.3846, 0.6818, 0.3846, 0.7273, 0.3846, 0.7273, 0.3846, 0.6818, 0.4615, 0.6364, 0.5385, 0.6364, 0.5385, 0.6364, 0.4615, 0.6364, 0.5385, 0.6818, 0.5385, 0.7273, 0.5385, 0.7273, 0.5385, 0.6818, 0.3077, 0.6364, 0.3846, 0.6364, 0.3846, 0.6364, 0.3077, 0.6364, 0.3846, 0.6818, 0.3846, 0.7273, 0.3846, 0.7273, 0.3846, 0.6818, 0.3846, 0.7273, 0.3077, 0.7273, 0.3077, 0.7273, 0.3846, 0.7273, 0.3077, 0.6818, 0.3077, 0.6364, 0.3077, 0.6364, 0.3077, 0.6818, 0.5385, 0.7273, 0.4615, 0.7273, 0.4615, 0.7273, 0.5385, 0.7273, 0.4615, 0.6818, 0.4615, 0.6364, 0.4615, 0.6364, 0.4615, 0.6818, 0.3846, 0.7273, 0.3077, 0.7273, 0.3077, 0.7273, 0.3846, 0.7273, 0.3846, 0.6818, 0.3846, 0.7273, 0.3846, 0.7273, 0.3846, 0.6818, 0.4615, 0.6364, 0.5385, 0.6364, 0.5385, 0.6364, 0.4615, 0.6364, 0.5385, 0.6818, 0.5385, 0.7273, 0.4615, 0.7273, 0.4615, 0.6818, 0.3846, 0.6818, 0.3846, 0.7273, 0.3077, 0.7273, 0.3077, 0.6818, 0.4615, 0.6364, 0.5385, 0.6364, 0.5385, 0.6364, 0.4615, 0.6364, 0.5385, 0.6818, 0.5385, 0.7273, 0.5385, 0.7273, 0.5385, 0.6818, 0.3077, 0.6364, 0.3846, 0.6364, 0.3846, 0.6364, 0.3077, 0.6364, 0.3077, 0.6818, 0.3077, 0.6364, 0.3077, 0.6364, 0.3077, 0.6818, 0.5385, 0.7273, 0.4615, 0.7273, 0.4615, 0.7273, 0.5385, 0.7273, 0.4615, 0.6818, 0.4615, 0.6364, 0.4615, 0.6364, 0.4615, 0.6818, 0.5385, 0.4545, 0.4615, 0.4545, 0.3846, 0.4545, 0.3077, 0.4545, 0.2308, 0.4545, 0.1538, 0.4545, 0.07692, 0.4545, 2.98e-08, 0.4545, 0.9231, 0.4545, 0.8462, 0.4545, 0.7692, 0.4545, 0.6923, 0.4545, 0.6154, 0.4545, 0.4615, 0.7273, 0.4615, 0.6818, 0.4615, 0.6818, 0.4615, 0.7273, 0.3077, 0.7273, 0.3077, 0.6818, 0.3077, 0.6818, 0.3077, 0.7273, 0.5385, 0.6364, 0.5385, 0.6818, 0.5385, 0.6818, 0.5385, 0.6364, 0.3846, 0.6364, 0.3846, 0.6818, 0.3077, 0.6818, 0.3077, 0.6364, 0.5385, 0.6364, 0.5385, 0.6818, 0.4615, 0.6818, 0.4615, 0.6364, 0.3846, 0.6364, 0.3846, 0.6818, 0.3846, 0.6818, 0.3846, 0.6364, 0.4615, 0.7273, 0.4615, 0.6818, 0.4615, 0.6818, 0.4615, 0.7273, 0.3077, 0.7273, 0.3077, 0.6818, 0.3077, 0.6818, 0.3077, 0.7273, 0.3846, 0.6364, 0.3846, 0.6818, 0.3846, 0.6818, 0.3846, 0.6364, 0.5385, 0.6364, 0.5385, 0.6818, 0.5385, 0.6818, 0.5385, 0.6364, 0.3846, 0.6364, 0.3846, 0.6818, 0.3846, 0.6818, 0.3846, 0.6364, 0.4615, 0.7273, 0.4615, 0.6818, 0.4615, 0.6818, 0.4615, 0.7273, 0.5385, 0.6364, 0.5385, 0.6818, 0.5385, 0.6818, 0.5385, 0.6364, 0.4615, 0.7273, 0.4615, 0.6818, 0.4615, 0.6818, 0.4615, 0.7273, 0.5385, 0.6364, 0.5385, 0.6818, 0.5385, 0.6818, 0.5385, 0.6364, 0.3077, 0.7273, 0.3077, 0.6818, 0.3077, 0.6818, 0.3077, 0.7273, 0.7692, 0.6364, 0.7692, 0.6818, 0.6923, 0.6818, 0.6923, 0.6364, 0.8462, 0.6364, 0.8462, 0.6818, 0.7692, 0.6818, 0.7692, 0.6364, 0.9231, 0.6364, 0.9231, 0.6818, 0.8462, 0.6818, 0.8462, 0.6364, 1.0, 0.6364, 1.0, 0.6818, 0.9231, 0.6818, 0.9231, 0.6364, 0.07692, 0.6364, 0.07692, 0.6818, 2.98e-08, 0.6818, 2.98e-08, 0.6364, 0.1538, 0.6364, 0.1538, 0.6818, 0.07692, 0.6818, 0.07692, 0.6364, 0.2308, 0.6364, 0.2308, 0.6818, 0.1538, 0.6818, 0.1538, 0.6364, 0.3077, 0.6364, 0.3077, 0.6818, 0.2308, 0.6818, 0.2308, 0.6364, 0.3077, 0.7273, 0.3077, 0.6818, 0.3077, 0.6818, 0.3077, 0.7273, 0.4615, 0.6364, 0.4615, 0.6818, 0.3846, 0.6818, 0.3846, 0.6364, 0.3846, 0.6364, 0.3846, 0.6818, 0.3846, 0.6818, 0.3846, 0.6364, 0.6154, 0.6364, 0.6154, 0.6818, 0.5385, 0.6818, 0.5385, 0.6364, 0.6923, 0.6364, 0.6923, 0.6818, 0.6154, 0.6818, 0.6154, 0.6364])
me_sphere_034.materials.append(mat_gold_003)
me_sphere_034.update()
me_plane_013 = bpy.data.meshes.new('Plane.013')
me_plane_013.from_pydata([(-1.0, -1.0, 0.0), (1.0, -0.9115, 0.0), (-1.0, 1.0, 0.0), (1.0, 0.9115, 0.0), (-1.223, -1.223, 1.429), (0.7452, -1.115, 0.8533), (-1.223, 1.223, 1.429), (0.7452, 1.115, 0.8533), (-1.469, -1.223, 1.516), (-1.469, 1.223, 1.516), (-1.718, -1.223, 1.421), (-1.718, 1.223, 1.421), (-1.769, -1.223, 1.152), (-1.769, 1.223, 1.152), (1.972, -0.9115, 0.0), (1.972, 0.9115, 0.0), (2.28, -0.9115, 0.4981), (2.28, 0.9115, 0.4981), (2.102, -0.9115, 0.896), (2.102, 0.9115, 0.896), (1.81, -0.9115, 1.0), (1.81, 0.9115, 1.0), (-1.513, -1.223, 0.8795), (-1.513, 1.223, 0.8795)], [], [(0, 2, 3, 1), (9, 8, 10, 11), (3, 2, 6, 7), (0, 1, 5, 4), (6, 4, 8, 9), (2, 0, 4, 6), (11, 10, 12, 13), (1, 3, 15, 14), (14, 15, 17, 16), (16, 17, 19, 18), (18, 19, 21, 20), (13, 12, 22, 23)])
me_plane_013.polygons.foreach_set('use_smooth', [True] * 12)
_uv = me_plane_013.uv_layers.new(name='UVMap')
_uv.uv.foreach_set('vector', [0.0, 0.0, 0.0, 1.0, 1.0, 1.0, 1.0, 0.0, 0.0, 1.0, 0.0, 0.0, 0.0, 0.0, 0.0, 1.0, 1.0, 1.0, 0.0, 1.0, 0.0, 1.0, 1.0, 1.0, 0.0, 0.0, 1.0, 0.0, 1.0, 0.0, 0.0, 0.0, 0.0, 1.0, 0.0, 0.0, 0.0, 0.0, 0.0, 1.0, 0.0, 1.0, 0.0, 0.0, 0.0, 0.0, 0.0, 1.0, 0.0, 1.0, 0.0, 0.0, 0.0, 0.0, 0.0, 1.0, 1.0, 0.0, 1.0, 1.0, 1.0, 1.0, 1.0, 0.0, 1.0, 0.0, 1.0, 1.0, 1.0, 1.0, 1.0, 0.0, 1.0, 0.0, 1.0, 1.0, 1.0, 1.0, 1.0, 0.0, 1.0, 0.0, 1.0, 1.0, 1.0, 1.0, 1.0, 0.0, 0.0, 1.0, 0.0, 0.0, 0.0, 0.0, 0.0, 1.0])
me_plane_013.materials.append(mat_red_010)
me_plane_013.update()
me_cube_044 = bpy.data.meshes.new('Cube.044')
me_cube_044.from_pydata([(-1.0, -1.0, -1.0), (-1.0, -1.0, 1.0), (-1.0, 1.0, -1.0), (-1.0, 1.0, 1.0), (1.0, -1.0, -1.0), (1.0, -1.0, 1.0), (1.0, 1.0, -1.0), (1.0, 1.0, 1.0)], [], [(0, 1, 3, 2), (2, 3, 7, 6), (6, 7, 5, 4), (4, 5, 1, 0), (2, 6, 4, 0), (7, 3, 1, 5)])
_uv = me_cube_044.uv_layers.new(name='UVMap')
_uv.uv.foreach_set('vector', [0.375, 0.0, 0.625, 0.0, 0.625, 0.25, 0.375, 0.25, 0.375, 0.25, 0.625, 0.25, 0.625, 0.5, 0.375, 0.5, 0.375, 0.5, 0.625, 0.5, 0.625, 0.75, 0.375, 0.75, 0.375, 0.75, 0.625, 0.75, 0.625, 1.0, 0.375, 1.0, 0.125, 0.5, 0.375, 0.5, 0.375, 0.75, 0.125, 0.75, 0.625, 0.5, 0.875, 0.5, 0.875, 0.75, 0.625, 0.75])
me_cube_044.materials.append(mat_reddish_009)
me_cube_044.update()
me_cube_043 = bpy.data.meshes.new('Cube.043')
me_cube_043.from_pydata([(-1.0, -1.0, -1.0), (-1.0, -1.0, 1.0), (-1.0, 1.0, -1.0), (-1.0, 1.0, 1.0), (1.0, -1.0, -1.0), (1.0, -1.0, 1.0), (1.0, 1.0, -1.0), (1.0, 1.0, 1.0)], [], [(0, 1, 3, 2), (2, 3, 7, 6), (6, 7, 5, 4), (4, 5, 1, 0), (2, 6, 4, 0), (7, 3, 1, 5)])
_uv = me_cube_043.uv_layers.new(name='UVMap')
_uv.uv.foreach_set('vector', [0.375, 0.0, 0.625, 0.0, 0.625, 0.25, 0.375, 0.25, 0.375, 0.25, 0.625, 0.25, 0.625, 0.5, 0.375, 0.5, 0.375, 0.5, 0.625, 0.5, 0.625, 0.75, 0.375, 0.75, 0.375, 0.75, 0.625, 0.75, 0.625, 1.0, 0.375, 1.0, 0.125, 0.5, 0.375, 0.5, 0.375, 0.75, 0.125, 0.75, 0.625, 0.5, 0.875, 0.5, 0.875, 0.75, 0.625, 0.75])
me_cube_043.materials.append(mat_stonegrey_002)
me_cube_043.update()
me_cube_042 = bpy.data.meshes.new('Cube.042')
me_cube_042.from_pydata([(-1.0, -1.0, -1.0), (-1.0, -1.0, 1.0), (-1.0, 1.0, -1.0), (-1.0, 1.0, 1.0), (1.0, -1.0, -1.0), (1.0, -1.0, 1.0), (1.0, 1.0, -1.0), (1.0, 1.0, 1.0)], [], [(0, 1, 3, 2), (2, 3, 7, 6), (6, 7, 5, 4), (4, 5, 1, 0), (2, 6, 4, 0), (7, 3, 1, 5)])
_uv = me_cube_042.uv_layers.new(name='UVMap')
_uv.uv.foreach_set('vector', [0.375, 0.0, 0.625, 0.0, 0.625, 0.25, 0.375, 0.25, 0.375, 0.25, 0.625, 0.25, 0.625, 0.5, 0.375, 0.5, 0.375, 0.5, 0.625, 0.5, 0.625, 0.75, 0.375, 0.75, 0.375, 0.75, 0.625, 0.75, 0.625, 1.0, 0.375, 1.0, 0.125, 0.5, 0.375, 0.5, 0.375, 0.75, 0.125, 0.75, 0.625, 0.5, 0.875, 0.5, 0.875, 0.75, 0.625, 0.75])
me_cube_042.materials.append(mat_blue_001)
me_cube_042.update()
me_cube_041 = bpy.data.meshes.new('Cube.041')
me_cube_041.from_pydata([(-1.0, -1.0, -1.0), (-1.0, -1.0, 1.0), (-1.0, 1.0, -1.0), (-1.0, 1.0, 1.0), (1.0, -1.0, -1.0), (1.0, -1.0, 1.0), (1.0, 1.0, -1.0), (1.0, 1.0, 1.0)], [], [(0, 1, 3, 2), (2, 3, 7, 6), (6, 7, 5, 4), (4, 5, 1, 0), (2, 6, 4, 0), (7, 3, 1, 5)])
_uv = me_cube_041.uv_layers.new(name='UVMap')
_uv.uv.foreach_set('vector', [0.375, 0.0, 0.625, 0.0, 0.625, 0.25, 0.375, 0.25, 0.375, 0.25, 0.625, 0.25, 0.625, 0.5, 0.375, 0.5, 0.375, 0.5, 0.625, 0.5, 0.625, 0.75, 0.375, 0.75, 0.375, 0.75, 0.625, 0.75, 0.625, 1.0, 0.375, 1.0, 0.125, 0.5, 0.375, 0.5, 0.375, 0.75, 0.125, 0.75, 0.625, 0.5, 0.875, 0.5, 0.875, 0.75, 0.625, 0.75])
me_cube_041.materials.append(mat_yellow_001)
me_cube_041.update()
me_cube_040 = bpy.data.meshes.new('Cube.040')
me_cube_040.from_pydata([(-1.0, -1.0, -1.0), (-1.0, -1.0, 1.0), (-1.0, 1.0, -1.0), (-1.0, 1.0, 1.0), (1.0, -1.0, -1.0), (1.0, -1.0, 1.0), (1.0, 1.0, -1.0), (1.0, 1.0, 1.0)], [], [(0, 1, 3, 2), (2, 3, 7, 6), (6, 7, 5, 4), (4, 5, 1, 0), (2, 6, 4, 0), (7, 3, 1, 5)])
_uv = me_cube_040.uv_layers.new(name='UVMap')
_uv.uv.foreach_set('vector', [0.375, 0.0, 0.625, 0.0, 0.625, 0.25, 0.375, 0.25, 0.375, 0.25, 0.625, 0.25, 0.625, 0.5, 0.375, 0.5, 0.375, 0.5, 0.625, 0.5, 0.625, 0.75, 0.375, 0.75, 0.375, 0.75, 0.625, 0.75, 0.625, 1.0, 0.375, 1.0, 0.125, 0.5, 0.375, 0.5, 0.375, 0.75, 0.125, 0.75, 0.625, 0.5, 0.875, 0.5, 0.875, 0.75, 0.625, 0.75])
me_cube_040.materials.append(mat_green_003)
me_cube_040.update()
me_cube_039 = bpy.data.meshes.new('Cube.039')
me_cube_039.from_pydata([(-1.0, -1.0, -1.0), (-1.0, -1.0, 1.0), (-1.0, 1.0, -1.0), (-1.0, 1.0, 1.0), (1.0, -1.0, -1.0), (1.0, -1.0, 1.0), (1.0, 1.0, -1.0), (1.0, 1.0, 1.0)], [], [(0, 1, 3, 2), (2, 3, 7, 6), (6, 7, 5, 4), (4, 5, 1, 0), (2, 6, 4, 0), (7, 3, 1, 5)])
_uv = me_cube_039.uv_layers.new(name='UVMap')
_uv.uv.foreach_set('vector', [0.375, 0.0, 0.625, 0.0, 0.625, 0.25, 0.375, 0.25, 0.375, 0.25, 0.625, 0.25, 0.625, 0.5, 0.375, 0.5, 0.375, 0.5, 0.625, 0.5, 0.625, 0.75, 0.375, 0.75, 0.375, 0.75, 0.625, 0.75, 0.625, 1.0, 0.375, 1.0, 0.125, 0.5, 0.375, 0.5, 0.375, 0.75, 0.125, 0.75, 0.625, 0.5, 0.875, 0.5, 0.875, 0.75, 0.625, 0.75])
me_cube_039.materials.append(mat_brown_005)
me_cube_039.update()
me_cube_038 = bpy.data.meshes.new('Cube.038')
me_cube_038.from_pydata([(-1.0, -1.0, -1.0), (-1.0, -1.0, 1.0), (-1.0, 1.0, -1.0), (-1.0, 1.0, 1.0), (1.0, -1.0, -1.0), (1.0, -1.0, 1.0), (1.0, 1.0, -1.0), (1.0, 1.0, 1.0)], [], [(0, 1, 3, 2), (2, 3, 7, 6), (6, 7, 5, 4), (4, 5, 1, 0), (2, 6, 4, 0), (7, 3, 1, 5)])
_uv = me_cube_038.uv_layers.new(name='UVMap')
_uv.uv.foreach_set('vector', [0.375, 0.0, 0.625, 0.0, 0.625, 0.25, 0.375, 0.25, 0.375, 0.25, 0.625, 0.25, 0.625, 0.5, 0.375, 0.5, 0.375, 0.5, 0.625, 0.5, 0.625, 0.75, 0.375, 0.75, 0.375, 0.75, 0.625, 0.75, 0.625, 1.0, 0.375, 1.0, 0.125, 0.5, 0.375, 0.5, 0.375, 0.75, 0.125, 0.75, 0.625, 0.5, 0.875, 0.5, 0.875, 0.75, 0.625, 0.75])
me_cube_038.materials.append(mat_blue_001)
me_cube_038.update()
me_cube_037 = bpy.data.meshes.new('Cube.037')
me_cube_037.from_pydata([(-1.0, -1.0, -1.0), (-1.0, -1.0, 1.0), (-1.0, 1.0, -1.0), (-1.0, 1.0, 1.0), (1.0, -1.0, -1.0), (1.0, -1.0, 1.0), (1.0, 1.0, -1.0), (1.0, 1.0, 1.0)], [], [(0, 1, 3, 2), (2, 3, 7, 6), (6, 7, 5, 4), (4, 5, 1, 0), (2, 6, 4, 0), (7, 3, 1, 5)])
_uv = me_cube_037.uv_layers.new(name='UVMap')
_uv.uv.foreach_set('vector', [0.375, 0.0, 0.625, 0.0, 0.625, 0.25, 0.375, 0.25, 0.375, 0.25, 0.625, 0.25, 0.625, 0.5, 0.375, 0.5, 0.375, 0.5, 0.625, 0.5, 0.625, 0.75, 0.375, 0.75, 0.375, 0.75, 0.625, 0.75, 0.625, 1.0, 0.375, 1.0, 0.125, 0.5, 0.375, 0.5, 0.375, 0.75, 0.125, 0.75, 0.625, 0.5, 0.875, 0.5, 0.875, 0.75, 0.625, 0.75])
me_cube_037.materials.append(mat_green_003)
me_cube_037.update()

# ---- objects
ob_sphere_028 = bpy.data.objects.new('Sphere.028', me_sphere_036)
ob_sphere_027 = bpy.data.objects.new('Sphere.027', me_sphere_035)
ob_sphere_026 = bpy.data.objects.new('Sphere.026', me_sphere_034)
ob_plane_013 = bpy.data.objects.new('Plane.013', me_plane_013)
ob_cube_035 = bpy.data.objects.new('Cube.035', me_cube_044)
ob_cube_034 = bpy.data.objects.new('Cube.034', me_cube_043)
ob_cube_033 = bpy.data.objects.new('Cube.033', me_cube_042)
ob_cube_032 = bpy.data.objects.new('Cube.032', me_cube_041)
ob_cube_028 = bpy.data.objects.new('Cube.028', me_cube_040)
ob_cube_022 = bpy.data.objects.new('Cube.022', me_cube_039)
ob_cube_021 = bpy.data.objects.new('Cube.021', me_cube_038)
ob_cube_020 = bpy.data.objects.new('Cube.020', me_cube_037)

# ---- transforms, parenting, visibility, modifiers, constraints
ob_sphere_028.location = (1.451, -0.6935, 2.6)
ob_sphere_028.scale = (0.1281, 0.1281, 0.1281)
ob_sphere_027.location = (1.497, 0.4662, 2.47)
ob_sphere_027.scale = (0.1281, 0.1281, 0.1281)
ob_sphere_026.location = (0.4079, 0.02306, 0.2618)
ob_sphere_026.rotation_euler = (0.0, -0.0, 0.07758)
ob_sphere_026.scale = (0.5762, 0.5762, 0.5762)
_m = ob_sphere_026.modifiers.new('Auto Smooth', 'NODES')
_m.node_group = ng_auto_smooth
_gi = [s.identifier for s in ng_auto_smooth.interface.items_tree if s.item_type == 'SOCKET' and s.in_out == 'INPUT']
_m[_gi[1]] = 1.047  # Angle
ob_plane_013.location = (-0.7267, -0.08513, 0.6036)
ob_plane_013.rotation_euler = (8.843e-10, -0.1144, -1.544e-08)
ob_plane_013.scale = (0.5743, 0.5743, 0.5743)
_m = ob_plane_013.modifiers.new('Solidify', 'SOLIDIFY')
_m.thickness = 0.33
_m = ob_plane_013.modifiers.new('Auto Smooth', 'NODES')
_m.node_group = ng_auto_smooth
_gi = [s.identifier for s in ng_auto_smooth.interface.items_tree if s.item_type == 'SOCKET' and s.in_out == 'INPUT']
_m[_gi[1]] = 1.047  # Angle
ob_cube_035.location = (-0.8979, -0.2149, 1.728)
ob_cube_035.rotation_euler = (-0.06389, -0.09499, 0.5934)
ob_cube_035.scale = (0.3006, 0.3006, 0.3006)
ob_cube_034.location = (-0.6187, -0.4696, 1.435)
ob_cube_034.rotation_euler = (0.09223, 0.06781, -2.203)
ob_cube_034.scale = (0.2719, 0.2719, 0.2719)
ob_cube_033.location = (-0.7781, 0.2882, 1.581)
ob_cube_033.rotation_euler = (0.01667, -0.3605, 0.7392)
ob_cube_033.scale = (0.3198, 0.3198, 0.3198)
ob_cube_032.location = (-1.128, 0.04972, 1.501)
ob_cube_032.rotation_euler = (0.3578, 0.07683, -1.924)
ob_cube_032.scale = (0.3275, 0.3275, 0.3275)
ob_cube_028.location = (-1.146, -0.4123, 1.343)
ob_cube_028.rotation_euler = (0.01645, 0.1132, -2.997)
ob_cube_028.scale = (0.2846, 0.2846, 0.2846)
ob_cube_022.location = (-0.634, -0.09933, 1.233)
ob_cube_022.rotation_euler = (0.09753, -0.05993, -1.021)
ob_cube_022.scale = (0.1926, 0.1926, 0.1926)
ob_cube_021.location = (-0.3197, -0.355, 0.9372)
ob_cube_021.rotation_euler = (0.1091, -0.03446, -1.266)
ob_cube_021.scale = (0.2033, 0.2033, 0.2033)
ob_cube_020.location = (-0.3478, 0.09137, 1.048)
ob_cube_020.rotation_euler = (0.1305, -0.1194, -1.584)
ob_cube_020.scale = (0.3289, 0.3289, 0.3289)

# ---- collection membership
col_collection.objects.link(ob_sphere_028)
col_collection.objects.link(ob_sphere_027)
col_collection.objects.link(ob_sphere_026)
col_collection.objects.link(ob_plane_013)
col_collection.objects.link(ob_cube_035)
col_collection.objects.link(ob_cube_034)
col_collection.objects.link(ob_cube_033)
col_collection.objects.link(ob_cube_032)
col_collection.objects.link(ob_cube_028)
col_collection.objects.link(ob_cube_022)
col_collection.objects.link(ob_cube_021)
col_collection.objects.link(ob_cube_020)

# ---- scene / render settings (as saved in the file)
scene.frame_start = 1; scene.frame_end = 250; scene.frame_set(1)
scene.render.engine = 'BLENDER_EEVEE_NEXT'
scene.cycles.sampling_pattern = 'TABULATED_SOBOL'
scene.cycles.use_light_tree = False
scene.view_settings.view_transform = 'Filmic'
bpy.context.view_layer.update()

# ---- added for rendering (the .blend has no active camera and no usable light): camera, sun
cam_auto = bpy.data.cameras.new('AutoCamera')
cam_auto.lens = 50.0
cam_auto.sensor_width = 36.0
cam_auto.clip_end = 1000.0
ob_auto_camera = bpy.data.objects.new('AutoCamera', cam_auto)
scene.collection.objects.link(ob_auto_camera)
ob_auto_camera.location = (4.72691, -6.49407, 5.55363)
ob_auto_camera.rotation_euler = (1.09748, -7.21219e-08, 0.694738)
scene.camera = ob_auto_camera
light_auto_sun = bpy.data.lights.new('AutoSun', 'SUN')
light_auto_sun.energy = 3.0
light_auto_sun.angle = 0.0523599
ob_auto_sun = bpy.data.objects.new('AutoSun', light_auto_sun)
scene.collection.objects.link(ob_auto_sun)
ob_auto_sun.rotation_euler = (0.872665, 0.174533, 0.523599)
bpy.context.view_layer.update()
